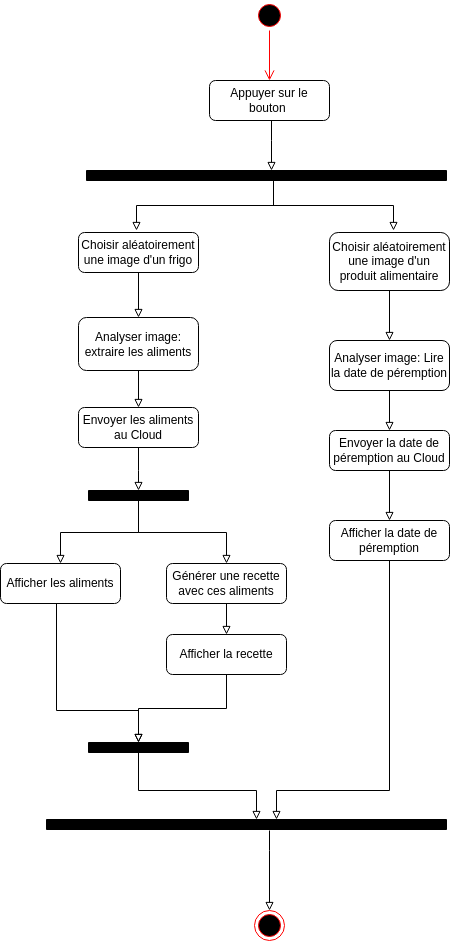

The diagram above was exported from draw.io. Its source (the exported page's mxGraphModel, read from the mxfile embedded in the PNG):
<mxGraphModel dx="794" dy="465" grid="1" gridSize="10" guides="1" tooltips="1" connect="1" arrows="1" fold="1" page="1" pageScale="1" pageWidth="850" pageHeight="1100" math="0" shadow="0">
  <root>
    <mxCell id="0" />
    <mxCell id="1" parent="0" />
    <mxCell id="ThZ3eAjxptLWbT8sosMh-1" value="" style="ellipse;html=1;shape=startState;fillColor=#000000;strokeColor=#ff0000;" parent="1" vertex="1">
      <mxGeometry x="528" y="10" width="30" height="30" as="geometry" />
    </mxCell>
    <mxCell id="ThZ3eAjxptLWbT8sosMh-2" value="" style="edgeStyle=orthogonalEdgeStyle;html=1;verticalAlign=bottom;endArrow=open;endSize=8;strokeColor=#ff0000;rounded=0;entryX=0.5;entryY=0;entryDx=0;entryDy=0;" parent="1" source="ThZ3eAjxptLWbT8sosMh-1" target="RorAa-COGIfZyA8P0bxX-1" edge="1">
      <mxGeometry relative="1" as="geometry">
        <mxPoint x="420" y="115" as="targetPoint" />
      </mxGeometry>
    </mxCell>
    <mxCell id="RorAa-COGIfZyA8P0bxX-3" style="edgeStyle=orthogonalEdgeStyle;rounded=0;orthogonalLoop=1;jettySize=auto;html=1;endArrow=block;endFill=0;" parent="1" source="RorAa-COGIfZyA8P0bxX-1" target="tMctbW0KhO4ftZq0ewVD-1" edge="1">
      <mxGeometry relative="1" as="geometry">
        <Array as="points">
          <mxPoint x="545" y="150" />
          <mxPoint x="545" y="150" />
        </Array>
      </mxGeometry>
    </mxCell>
    <mxCell id="RorAa-COGIfZyA8P0bxX-1" value="Appuyer sur le bouton&amp;nbsp;" style="rounded=1;whiteSpace=wrap;html=1;fontSize=12;glass=0;strokeWidth=1;shadow=0;" parent="1" vertex="1">
      <mxGeometry x="483" y="90" width="120" height="40" as="geometry" />
    </mxCell>
    <mxCell id="RorAa-COGIfZyA8P0bxX-4" style="edgeStyle=orthogonalEdgeStyle;rounded=0;orthogonalLoop=1;jettySize=auto;html=1;entryX=0.5;entryY=0;entryDx=0;entryDy=0;endArrow=block;endFill=0;" parent="1" source="RorAa-COGIfZyA8P0bxX-2" target="RorAa-COGIfZyA8P0bxX-5" edge="1">
      <mxGeometry relative="1" as="geometry">
        <mxPoint x="412" y="337" as="targetPoint" />
      </mxGeometry>
    </mxCell>
    <mxCell id="RorAa-COGIfZyA8P0bxX-2" value="Choisir aléatoirement une image d'un frigo" style="rounded=1;whiteSpace=wrap;html=1;fontSize=12;glass=0;strokeWidth=1;shadow=0;" parent="1" vertex="1">
      <mxGeometry x="352" y="242" width="120" height="40" as="geometry" />
    </mxCell>
    <mxCell id="RorAa-COGIfZyA8P0bxX-7" style="edgeStyle=orthogonalEdgeStyle;rounded=0;orthogonalLoop=1;jettySize=auto;html=1;entryX=0.5;entryY=0;entryDx=0;entryDy=0;endArrow=block;endFill=0;" parent="1" source="RorAa-COGIfZyA8P0bxX-5" target="RorAa-COGIfZyA8P0bxX-6" edge="1">
      <mxGeometry relative="1" as="geometry" />
    </mxCell>
    <mxCell id="RorAa-COGIfZyA8P0bxX-5" value="Analyser image: extraire les aliments" style="rounded=1;whiteSpace=wrap;html=1;fontSize=12;glass=0;strokeWidth=1;shadow=0;" parent="1" vertex="1">
      <mxGeometry x="352" y="327" width="120" height="53" as="geometry" />
    </mxCell>
    <mxCell id="tMctbW0KhO4ftZq0ewVD-10" style="edgeStyle=orthogonalEdgeStyle;rounded=0;orthogonalLoop=1;jettySize=auto;html=1;endArrow=block;endFill=0;" parent="1" source="RorAa-COGIfZyA8P0bxX-6" target="tMctbW0KhO4ftZq0ewVD-7" edge="1">
      <mxGeometry relative="1" as="geometry">
        <Array as="points">
          <mxPoint x="412" y="480" />
          <mxPoint x="412" y="480" />
        </Array>
      </mxGeometry>
    </mxCell>
    <mxCell id="RorAa-COGIfZyA8P0bxX-6" value="Envoyer les aliments au Cloud" style="rounded=1;whiteSpace=wrap;html=1;fontSize=12;glass=0;strokeWidth=1;shadow=0;" parent="1" vertex="1">
      <mxGeometry x="352" y="417" width="120" height="40" as="geometry" />
    </mxCell>
    <mxCell id="iKSWcGmvCVUMlLrfgImX-8" style="edgeStyle=elbowEdgeStyle;rounded=0;orthogonalLoop=1;jettySize=auto;html=1;elbow=vertical;curved=0;endArrow=block;endFill=0;" parent="1" edge="1">
      <mxGeometry relative="1" as="geometry">
        <mxPoint x="667" y="240" as="targetPoint" />
        <mxPoint x="547" y="190" as="sourcePoint" />
      </mxGeometry>
    </mxCell>
    <mxCell id="iKSWcGmvCVUMlLrfgImX-9" style="edgeStyle=elbowEdgeStyle;rounded=0;orthogonalLoop=1;jettySize=auto;html=1;elbow=vertical;curved=0;endArrow=block;endFill=0;" parent="1" edge="1">
      <mxGeometry relative="1" as="geometry">
        <mxPoint x="410" y="240" as="targetPoint" />
        <mxPoint x="560" y="215" as="sourcePoint" />
        <Array as="points">
          <mxPoint x="550" y="215" />
        </Array>
      </mxGeometry>
    </mxCell>
    <mxCell id="tMctbW0KhO4ftZq0ewVD-1" value="" style="html=1;points=[];perimeter=orthogonalPerimeter;outlineConnect=0;targetShapes=umlLifeline;portConstraint=eastwest;newEdgeStyle={&quot;edgeStyle&quot;:&quot;elbowEdgeStyle&quot;,&quot;elbow&quot;:&quot;vertical&quot;,&quot;curved&quot;:0,&quot;rounded&quot;:0};direction=south;fillColor=#000000;" parent="1" vertex="1">
      <mxGeometry x="360" y="180" width="360" height="10" as="geometry" />
    </mxCell>
    <mxCell id="tMctbW0KhO4ftZq0ewVD-16" style="edgeStyle=orthogonalEdgeStyle;rounded=0;orthogonalLoop=1;jettySize=auto;html=1;endArrow=block;endFill=0;" parent="1" source="tMctbW0KhO4ftZq0ewVD-2" target="tMctbW0KhO4ftZq0ewVD-14" edge="1">
      <mxGeometry relative="1" as="geometry">
        <Array as="points">
          <mxPoint x="330" y="720" />
          <mxPoint x="412" y="720" />
        </Array>
      </mxGeometry>
    </mxCell>
    <mxCell id="tMctbW0KhO4ftZq0ewVD-2" value="Afficher les aliments" style="rounded=1;whiteSpace=wrap;html=1;fontSize=12;glass=0;strokeWidth=1;shadow=0;" parent="1" vertex="1">
      <mxGeometry x="274" y="573" width="120" height="40" as="geometry" />
    </mxCell>
    <mxCell id="tMctbW0KhO4ftZq0ewVD-13" style="edgeStyle=orthogonalEdgeStyle;rounded=0;orthogonalLoop=1;jettySize=auto;html=1;entryX=0.5;entryY=0;entryDx=0;entryDy=0;endArrow=block;endFill=0;" parent="1" source="tMctbW0KhO4ftZq0ewVD-4" target="tMctbW0KhO4ftZq0ewVD-8" edge="1">
      <mxGeometry relative="1" as="geometry" />
    </mxCell>
    <mxCell id="tMctbW0KhO4ftZq0ewVD-4" value="Générer une recette avec ces aliments" style="rounded=1;whiteSpace=wrap;html=1;fontSize=12;glass=0;strokeWidth=1;shadow=0;" parent="1" vertex="1">
      <mxGeometry x="440" y="573" width="120" height="40" as="geometry" />
    </mxCell>
    <mxCell id="tMctbW0KhO4ftZq0ewVD-11" style="edgeStyle=elbowEdgeStyle;rounded=0;orthogonalLoop=1;jettySize=auto;html=1;elbow=vertical;curved=0;entryX=0.5;entryY=0;entryDx=0;entryDy=0;endArrow=block;endFill=0;" parent="1" source="tMctbW0KhO4ftZq0ewVD-7" target="tMctbW0KhO4ftZq0ewVD-2" edge="1">
      <mxGeometry relative="1" as="geometry" />
    </mxCell>
    <mxCell id="tMctbW0KhO4ftZq0ewVD-12" style="edgeStyle=elbowEdgeStyle;rounded=0;orthogonalLoop=1;jettySize=auto;html=1;elbow=vertical;curved=0;entryX=0.5;entryY=0;entryDx=0;entryDy=0;endArrow=block;endFill=0;" parent="1" source="tMctbW0KhO4ftZq0ewVD-7" target="tMctbW0KhO4ftZq0ewVD-4" edge="1">
      <mxGeometry relative="1" as="geometry" />
    </mxCell>
    <mxCell id="tMctbW0KhO4ftZq0ewVD-7" value="" style="html=1;points=[];perimeter=orthogonalPerimeter;outlineConnect=0;targetShapes=umlLifeline;portConstraint=eastwest;newEdgeStyle={&quot;edgeStyle&quot;:&quot;elbowEdgeStyle&quot;,&quot;elbow&quot;:&quot;vertical&quot;,&quot;curved&quot;:0,&quot;rounded&quot;:0};direction=south;fillColor=#000000;" parent="1" vertex="1">
      <mxGeometry x="362" y="500" width="100" height="10" as="geometry" />
    </mxCell>
    <mxCell id="tMctbW0KhO4ftZq0ewVD-15" style="edgeStyle=orthogonalEdgeStyle;rounded=0;orthogonalLoop=1;jettySize=auto;html=1;endArrow=block;endFill=0;" parent="1" source="tMctbW0KhO4ftZq0ewVD-8" target="tMctbW0KhO4ftZq0ewVD-14" edge="1">
      <mxGeometry relative="1" as="geometry">
        <Array as="points">
          <mxPoint x="500" y="718" />
        </Array>
      </mxGeometry>
    </mxCell>
    <mxCell id="tMctbW0KhO4ftZq0ewVD-8" value="Afficher la recette" style="rounded=1;whiteSpace=wrap;html=1;fontSize=12;glass=0;strokeWidth=1;shadow=0;" parent="1" vertex="1">
      <mxGeometry x="440" y="644" width="120" height="40" as="geometry" />
    </mxCell>
    <mxCell id="iKSWcGmvCVUMlLrfgImX-16" style="edgeStyle=elbowEdgeStyle;rounded=0;orthogonalLoop=1;jettySize=auto;html=1;elbow=vertical;curved=0;endArrow=block;endFill=0;" parent="1" source="tMctbW0KhO4ftZq0ewVD-14" target="iKSWcGmvCVUMlLrfgImX-15" edge="1">
      <mxGeometry relative="1" as="geometry">
        <Array as="points">
          <mxPoint x="530" y="800" />
          <mxPoint x="540" y="800" />
        </Array>
      </mxGeometry>
    </mxCell>
    <mxCell id="tMctbW0KhO4ftZq0ewVD-14" value="" style="html=1;points=[];perimeter=orthogonalPerimeter;outlineConnect=0;targetShapes=umlLifeline;portConstraint=eastwest;newEdgeStyle={&quot;edgeStyle&quot;:&quot;elbowEdgeStyle&quot;,&quot;elbow&quot;:&quot;vertical&quot;,&quot;curved&quot;:0,&quot;rounded&quot;:0};direction=south;fillColor=#000000;" parent="1" vertex="1">
      <mxGeometry x="362" y="752" width="100" height="10" as="geometry" />
    </mxCell>
    <mxCell id="iKSWcGmvCVUMlLrfgImX-10" style="edgeStyle=orthogonalEdgeStyle;rounded=0;orthogonalLoop=1;jettySize=auto;html=1;entryX=0.5;entryY=0;entryDx=0;entryDy=0;endArrow=block;endFill=0;" parent="1" source="iKSWcGmvCVUMlLrfgImX-2" target="iKSWcGmvCVUMlLrfgImX-3" edge="1">
      <mxGeometry relative="1" as="geometry" />
    </mxCell>
    <mxCell id="iKSWcGmvCVUMlLrfgImX-2" value="&lt;font style=&quot;font-size: 12px;&quot;&gt;Choisir aléatoirement une image d'un produit alimentaire&lt;/font&gt;" style="rounded=1;whiteSpace=wrap;html=1;fontSize=12;glass=0;strokeWidth=1;shadow=0;" parent="1" vertex="1">
      <mxGeometry x="603" y="242" width="120" height="58" as="geometry" />
    </mxCell>
    <mxCell id="iKSWcGmvCVUMlLrfgImX-11" style="edgeStyle=orthogonalEdgeStyle;rounded=0;orthogonalLoop=1;jettySize=auto;html=1;entryX=0.5;entryY=0;entryDx=0;entryDy=0;endArrow=block;endFill=0;" parent="1" source="iKSWcGmvCVUMlLrfgImX-3" target="iKSWcGmvCVUMlLrfgImX-4" edge="1">
      <mxGeometry relative="1" as="geometry" />
    </mxCell>
    <mxCell id="iKSWcGmvCVUMlLrfgImX-3" value="Analyser image: Lire la date de péremption" style="rounded=1;whiteSpace=wrap;html=1;fontSize=12;glass=0;strokeWidth=1;shadow=0;" parent="1" vertex="1">
      <mxGeometry x="603" y="350" width="120" height="50" as="geometry" />
    </mxCell>
    <mxCell id="iKSWcGmvCVUMlLrfgImX-12" style="edgeStyle=orthogonalEdgeStyle;rounded=0;orthogonalLoop=1;jettySize=auto;html=1;entryX=0.5;entryY=0;entryDx=0;entryDy=0;endArrow=block;endFill=0;" parent="1" source="iKSWcGmvCVUMlLrfgImX-4" target="iKSWcGmvCVUMlLrfgImX-5" edge="1">
      <mxGeometry relative="1" as="geometry" />
    </mxCell>
    <mxCell id="iKSWcGmvCVUMlLrfgImX-4" value="Envoyer la date de péremption au Cloud" style="rounded=1;whiteSpace=wrap;html=1;fontSize=12;glass=0;strokeWidth=1;shadow=0;" parent="1" vertex="1">
      <mxGeometry x="603" y="440" width="120" height="40" as="geometry" />
    </mxCell>
    <mxCell id="iKSWcGmvCVUMlLrfgImX-17" style="edgeStyle=orthogonalEdgeStyle;rounded=0;orthogonalLoop=1;jettySize=auto;html=1;endArrow=block;endFill=0;" parent="1" source="iKSWcGmvCVUMlLrfgImX-5" target="iKSWcGmvCVUMlLrfgImX-15" edge="1">
      <mxGeometry relative="1" as="geometry">
        <Array as="points">
          <mxPoint x="663" y="800" />
          <mxPoint x="550" y="800" />
        </Array>
      </mxGeometry>
    </mxCell>
    <mxCell id="iKSWcGmvCVUMlLrfgImX-5" value="Afficher la date de péremption" style="rounded=1;whiteSpace=wrap;html=1;fontSize=12;glass=0;strokeWidth=1;shadow=0;" parent="1" vertex="1">
      <mxGeometry x="603" y="530" width="120" height="40" as="geometry" />
    </mxCell>
    <mxCell id="iKSWcGmvCVUMlLrfgImX-19" style="edgeStyle=elbowEdgeStyle;rounded=0;orthogonalLoop=1;jettySize=auto;html=1;elbow=vertical;curved=0;entryX=0.5;entryY=0;entryDx=0;entryDy=0;endArrow=block;endFill=0;" parent="1" target="iKSWcGmvCVUMlLrfgImX-18" edge="1">
      <mxGeometry relative="1" as="geometry">
        <mxPoint x="543" y="840" as="sourcePoint" />
        <Array as="points">
          <mxPoint x="532" y="860" />
        </Array>
      </mxGeometry>
    </mxCell>
    <mxCell id="iKSWcGmvCVUMlLrfgImX-15" value="" style="html=1;points=[];perimeter=orthogonalPerimeter;outlineConnect=0;targetShapes=umlLifeline;portConstraint=eastwest;newEdgeStyle={&quot;edgeStyle&quot;:&quot;elbowEdgeStyle&quot;,&quot;elbow&quot;:&quot;vertical&quot;,&quot;curved&quot;:0,&quot;rounded&quot;:0};direction=south;fillColor=#000000;" parent="1" vertex="1">
      <mxGeometry x="320" y="829" width="400" height="10" as="geometry" />
    </mxCell>
    <mxCell id="iKSWcGmvCVUMlLrfgImX-18" value="" style="ellipse;html=1;shape=endState;fillColor=#000000;strokeColor=#ff0000;" parent="1" vertex="1">
      <mxGeometry x="528" y="920" width="30" height="30" as="geometry" />
    </mxCell>
  </root>
</mxGraphModel>